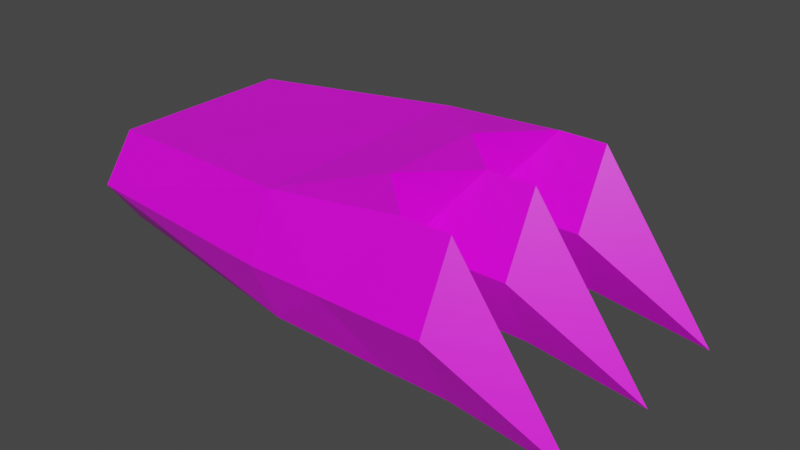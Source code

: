 # Source: imp_weapon.blend  (saved by Blender 2.83.19; exported with 4.5.12 LTS)
import bpy
from mathutils import Matrix  # noqa: F401  (used for matrix-valued properties, if any)

bpy.ops.wm.read_factory_settings(use_empty=True)
scene = bpy.context.scene
scene.name = 'Scene'

# ---- collections
col_collection = bpy.data.collections.new('Collection'); scene.collection.children.link(col_collection)

# ---- images (referenced by path relative to the original .blend; pixels are not part of the script)
import os
ASSET_DIR = os.environ.get("B2B_ASSET_DIR", "")  # directory of the original .blend (textures are referenced by path, not embedded)
HERE = os.path.dirname(os.path.abspath(__file__))  # packed textures are extracted next to this script under _unpacked/

def load_image(name, relpath, width, height, colorspace="sRGB"):
    """Load a texture the original file referenced (path relative to the .blend, or extracted next to this script)."""
    p = next((c for c in (os.path.join(HERE, relpath), os.path.join(ASSET_DIR, relpath)) if relpath and os.path.exists(c)), "")
    if p:
        img = bpy.data.images.load(p, check_existing=True)
        img.name = name
    else:  # same state as the original file: an image datablock whose file is absent (Cycles renders it pink)
        img = bpy.data.images.new(name, width, height)
        img.source = "FILE"
        img.filepath = "//" + (relpath or name)
    img.colorspace_settings.name = colorspace
    return img
img_pallete_png = load_image('pallete.png', 'pallete.png', 1024, 1024, 'sRGB')

# ---- materials (node trees are filled in below, after node groups)
mat_material_018 = bpy.data.materials.new('Material.018')
mat_material_018.alpha_threshold = 0.0
mat_material_018.use_transparent_shadow = False
mat_material_018.line_color = (0.0, 0.0, 0.0, 1.0)

# ---- material node trees
mat_material_018.use_nodes = True; mat_material_018.node_tree.nodes.clear()
_N = mat_material_018.node_tree.nodes; _L = mat_material_018.node_tree.links
n0 = _N.new('ShaderNodeOutputMaterial'); n0.name = 'Material Output'; n0.location = (300, 300)
n1 = _N.new('ShaderNodeBsdfPrincipled'); n1.name = 'Principled BSDF'; n1.location = (10, 300)
n1.distribution = 'GGX'
n1.subsurface_method = 'BURLEY'
n1.inputs[2].default_value = 0.4
n1.inputs[3].default_value = 1.45
n1.inputs[27].default_value = (0.0, 0.0, 0.0, 1.0)
n1.inputs[28].default_value = 1.0
n2 = _N.new('ShaderNodeTexImage'); n2.name = 'Image Texture'; n2.location = (-280, 280)
n2.image = img_pallete_png
_L.new(n1.outputs[0], n0.inputs[0])
_L.new(n2.outputs[0], n1.inputs[0])
n0.is_active_output = True

# ---- world
world_world = bpy.data.worlds.new('World'); scene.world = world_world
world_world.use_nodes = True; world_world.node_tree.nodes.clear()
_N = world_world.node_tree.nodes; _L = world_world.node_tree.links
n0 = _N.new('ShaderNodeOutputWorld'); n0.name = 'World Output'; n0.location = (300, 300)
n1 = _N.new('ShaderNodeBackground'); n1.name = 'Background'; n1.location = (10, 300)
n1.inputs[0].default_value = (0.05088, 0.05088, 0.05088, 1.0)
_L.new(n1.outputs[0], n0.inputs[0])
n0.is_active_output = True
world_world.color = (0.05088, 0.05088, 0.05088)
world_world.use_sun_shadow = False
world_world.sun_shadow_jitter_overblur = 0.0

# ---- meshes
me_cube_018 = bpy.data.meshes.new('Cube.018')
me_cube_018.from_pydata([(0.04174, 0.3004, 0.1444), (0.05068, 0.3004, -0.156), (0.04174, -0.3004, 0.1444), (0.05068, -0.3004, -0.156), (-0.4965, 0.2279, 0.1081), (-0.4965, 0.2279, -0.1198), (-0.4965, -0.2279, 0.1081), (-0.4965, -0.2279, -0.1198), (0.2275, 0.362, -0.005824), (0.2275, -0.362, -0.005824), (0.3662, 0.0, 0.1752), (0.3371, 0.0, -0.1868), (0.2275, -0.1357, 0.1752), (0.2275, 0.1357, 0.1752), (0.2275, 0.1357, -0.1868), (0.2275, -0.1357, -0.1868), (0.3371, 0.2715, -0.1868), (0.04621, -0.362, -0.005824), (0.04621, 0.362, -0.005824), (0.3371, -0.2715, -0.1868), (0.3662, -0.2715, 0.1752), (-0.4965, 0.3087, -0.005824), (-0.4965, -0.3087, -0.005824), (0.3662, 0.2715, 0.1752), (0.2275, -0.181, -0.005824), (0.2275, 0.181, -0.005824), (0.2275, 0.0905, -0.005824), (0.2275, -0.0905, -0.005824), (0.4848, 0.362, -0.005824), (0.4848, -0.362, -0.005824), (0.4848, 0.0, 0.1752), (0.4848, 0.0, -0.1868), (0.4848, 0.2715, -0.1868), (0.4848, -0.2715, -0.1868), (0.4848, -0.2715, 0.1752), (0.4848, 0.2715, 0.1752), (0.4848, -0.181, -0.005824), (0.4848, 0.181, -0.005824), (0.4848, 0.0905, -0.005824), (0.4848, -0.0905, -0.005824), (0.7737, 0.2715, -0.2248), (0.7737, -0.2715, -0.2248), (0.7737, 0.0, -0.2248)], [], [(2, 9, 20), (3, 19, 9), (15, 24, 19), (20, 24, 12), (1, 16, 8), (14, 25, 16), (13, 25, 23), (8, 23, 0), (11, 27, 15), (14, 26, 11), (13, 26, 10), (12, 27, 10), (16, 25, 37, 32), (27, 11, 31, 39), (8, 16, 32, 28), (23, 25, 37, 35), (11, 26, 38, 31), (20, 9, 29, 34), (19, 24, 36, 33), (23, 8, 28, 35), (10, 26, 38, 30), (9, 19, 33, 29), (24, 20, 34, 36), (10, 27, 39, 30), (35, 37, 40), (36, 34, 41), (30, 38, 42), (34, 29, 41), (35, 28, 40), (28, 32, 40), (30, 39, 42), (29, 33, 41), (39, 31, 42), (32, 37, 40), (33, 36, 41), (31, 38, 42), (20, 12, 2), (10, 12, 13), (23, 0, 13), (19, 3, 15), (11, 15, 14), (16, 1, 14), (15, 27, 12, 24), (25, 14, 26, 13), (8, 0, 18), (1, 8, 18), (9, 2, 17), (3, 9, 17), (12, 2, 0, 13), (1, 3, 15, 14), (0, 21, 18), (18, 21, 1), (5, 1, 21), (0, 4, 21), (2, 6, 4, 0), (6, 2, 22), (2, 22, 17), (3, 17, 22), (3, 22, 7), (21, 4, 5), (22, 7, 6), (5, 4, 6, 7), (7, 3, 1, 5)])
_uv = me_cube_018.uv_layers.new(name='UVMap')
_uv.uv.foreach_set('vector', [0.8723, 0.5026, 0.8723, 0.5026, 0.8723, 0.5026, 0.8723, 0.5026, 0.8723, 0.5026, 0.8723, 0.5026, 0.8723, 0.5026, 0.8723, 0.5026, 0.8723, 0.5026, 0.8723, 0.5026, 0.8723, 0.5026, 0.8723, 0.5026, 0.8723, 0.5026, 0.8723, 0.5026, 0.8723, 0.5026, 0.8723, 0.5026, 0.8723, 0.5026, 0.8723, 0.5026, 0.8723, 0.5026, 0.8723, 0.5026, 0.8723, 0.5026, 0.8723, 0.5026, 0.8723, 0.5026, 0.8723, 0.5026, 0.8723, 0.5026, 0.8723, 0.5026, 0.8723, 0.5026, 0.8723, 0.5026, 0.8723, 0.5026, 0.8723, 0.5026, 0.8723, 0.5026, 0.8723, 0.5026, 0.8723, 0.5026, 0.8723, 0.5026, 0.8723, 0.5026, 0.8723, 0.5026, 0.9435, 0.9382, 0.9435, 0.9382, 0.9435, 0.9382, 0.9435, 0.9382, 0.9435, 0.9382, 0.9435, 0.9382, 0.9435, 0.9382, 0.9435, 0.9382, 0.9435, 0.9382, 0.9435, 0.9382, 0.9435, 0.9382, 0.9435, 0.9382, 0.9435, 0.9382, 0.9435, 0.9382, 0.9435, 0.9382, 0.9435, 0.9382, 0.9435, 0.9382, 0.9435, 0.9382, 0.9435, 0.9382, 0.9435, 0.9382, 0.9435, 0.9382, 0.9435, 0.9382, 0.9435, 0.9382, 0.9435, 0.9382, 0.9435, 0.9382, 0.9435, 0.9382, 0.9435, 0.9382, 0.9435, 0.9382, 0.9435, 0.9382, 0.9435, 0.9382, 0.9435, 0.9382, 0.9435, 0.9382, 0.9435, 0.9382, 0.9435, 0.9382, 0.9435, 0.9382, 0.9435, 0.9382, 0.9435, 0.9382, 0.9435, 0.9382, 0.9435, 0.9382, 0.9435, 0.9382, 0.9435, 0.9382, 0.9435, 0.9382, 0.9435, 0.9382, 0.9435, 0.9382, 0.9435, 0.9382, 0.9435, 0.9382, 0.9435, 0.9382, 0.9435, 0.9382, 0.9435, 0.9382, 0.9435, 0.9382, 0.9435, 0.9382, 0.9435, 0.9382, 0.9435, 0.9382, 0.9435, 0.9382, 0.9435, 0.9382, 0.9435, 0.9382, 0.9435, 0.9382, 0.9435, 0.9382, 0.9435, 0.9382, 0.9435, 0.9382, 0.9435, 0.9382, 0.9435, 0.9382, 0.9435, 0.9382, 0.9435, 0.9382, 0.9435, 0.9382, 0.9435, 0.9382, 0.9435, 0.9382, 0.9435, 0.9382, 0.9435, 0.9382, 0.9435, 0.9382, 0.9435, 0.9382, 0.9435, 0.9382, 0.9435, 0.9382, 0.9435, 0.9382, 0.9435, 0.9382, 0.9435, 0.9382, 0.9435, 0.9382, 0.9435, 0.9382, 0.9435, 0.9382, 0.9435, 0.9382, 0.9435, 0.9382, 0.9435, 0.9382, 0.9435, 0.9382, 0.9435, 0.9382, 0.8723, 0.5026, 0.8723, 0.5026, 0.8723, 0.5026, 0.8723, 0.5026, 0.8723, 0.5026, 0.8723, 0.5026, 0.8723, 0.5026, 0.8723, 0.5026, 0.8723, 0.5026, 0.8723, 0.5026, 0.8723, 0.5026, 0.8723, 0.5026, 0.8723, 0.5026, 0.8723, 0.5026, 0.8723, 0.5026, 0.8723, 0.5026, 0.8723, 0.5026, 0.8723, 0.5026, 0.8723, 0.5026, 0.8723, 0.5026, 0.8723, 0.5026, 0.8723, 0.5026, 0.8723, 0.5026, 0.8723, 0.5026, 0.8723, 0.5026, 0.8723, 0.5026, 0.8723, 0.5026, 0.8723, 0.5026, 0.8723, 0.5026, 0.8723, 0.5026, 0.8723, 0.5026, 0.8723, 0.5026, 0.8723, 0.5026, 0.8723, 0.5026, 0.8723, 0.5026, 0.8723, 0.5026, 0.8723, 0.5026, 0.8723, 0.5026, 0.8723, 0.5026, 0.8723, 0.5026, 0.8723, 0.5026, 0.8723, 0.5026, 0.8723, 0.5026, 0.8723, 0.5026, 0.8723, 0.5026, 0.8723, 0.5026, 0.8723, 0.5026, 0.8723, 0.5026, 0.8723, 0.5026, 0.8723, 0.5026, 0.8723, 0.5026, 0.8723, 0.5026, 0.8723, 0.5026, 0.8723, 0.5026, 0.8723, 0.5026, 0.8723, 0.5026, 0.8723, 0.5026, 0.8723, 0.5026, 0.8723, 0.5026, 0.8723, 0.5026, 0.8723, 0.5026, 0.8723, 0.5026, 0.8723, 0.5026, 0.8723, 0.5026, 0.8723, 0.5026, 0.8723, 0.5026, 0.8723, 0.5026, 0.8723, 0.5026, 0.8723, 0.5026, 0.8723, 0.5026, 0.8723, 0.5026, 0.8723, 0.5026, 0.8723, 0.5026, 0.8723, 0.5026, 0.8723, 0.5026, 0.8723, 0.5026, 0.8723, 0.5026, 0.8723, 0.5026, 0.8723, 0.5026, 0.8723, 0.5026, 0.8723, 0.5026, 0.8723, 0.5026, 0.8723, 0.5026, 0.8723, 0.5026, 0.8723, 0.5026, 0.8723, 0.5026, 0.8723, 0.5026, 0.8723, 0.5026])
me_cube_018.materials.append(mat_material_018)
me_cube_018.use_remesh_preserve_volume = False
me_cube_018.use_remesh_preserve_attributes = False
me_cube_018.use_mirror_vertex_groups = False
me_cube_018.update()

# ---- objects
ob_imp_weapon = bpy.data.objects.new('imp_weapon', me_cube_018)

# ---- transforms, parenting, visibility, modifiers, constraints
ob_imp_weapon.location = (0.0, 0.0, 0.0)
ob_imp_weapon.scale = (0.7001, 0.7001, 0.7001)
ob_imp_weapon.lock_rotations_4d = False
ob_imp_weapon.empty_display_type = 'ARROWS'
ob_imp_weapon.lineart.crease_threshold = 0.0

# ---- collection membership
col_collection.objects.link(ob_imp_weapon)

# ---- scene / render settings (as saved in the file)
scene.frame_start = 1; scene.frame_end = 250; scene.frame_set(1)
scene.render.engine = 'BLENDER_EEVEE_NEXT'
scene.cycles.use_denoising = False
scene.cycles.samples = 128
scene.cycles.sampling_pattern = 'TABULATED_SOBOL'
scene.cycles.use_adaptive_sampling = False
scene.cycles.use_light_tree = False
scene.view_settings.view_transform = 'Filmic'
bpy.context.view_layer.update()

# ---- added for rendering (the .blend has no active camera and no usable light): camera, sun
cam_auto = bpy.data.cameras.new('AutoCamera')
cam_auto.lens = 50.0
cam_auto.sensor_width = 36.0
cam_auto.clip_end = 1000.0
ob_auto_camera = bpy.data.objects.new('AutoCamera', cam_auto)
scene.collection.objects.link(ob_auto_camera)
ob_auto_camera.location = (1.07879, -1.1781, 0.768041)
ob_auto_camera.rotation_euler = (1.09748, -7.21219e-08, 0.694738)
scene.camera = ob_auto_camera
light_auto_sun = bpy.data.lights.new('AutoSun', 'SUN')
light_auto_sun.energy = 3.0
light_auto_sun.angle = 0.0523599
ob_auto_sun = bpy.data.objects.new('AutoSun', light_auto_sun)
scene.collection.objects.link(ob_auto_sun)
ob_auto_sun.rotation_euler = (0.872665, 0.174533, 0.523599)
bpy.context.view_layer.update()
